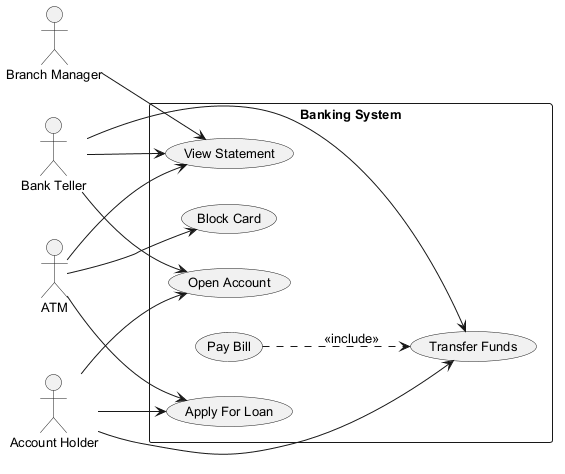

The diagram above was rendered by PlantUML. Its source (embedded in the PNG):
@startuml
skinparam backgroundColor #FFFFFF
skinparam classBackgroundColor #F1F8E9
skinparam classBorderColor #33691E
skinparam defaultFontSize 13
left to right direction
actor "Branch Manager" as BranchManager
actor "Bank Teller" as BankTeller
actor "Account Holder" as AccountHolder
actor "ATM" as ATM
rectangle "Banking System" {
  usecase "Apply For Loan" as UC_ApplyForLoan
  usecase "View Statement" as UC_ViewStatement
  usecase "Open Account" as UC_OpenAccount
  usecase "Transfer Funds" as UC_TransferFunds
  usecase "Pay Bill" as UC_PayBill
  usecase "Block Card" as UC_BlockCard
}
BranchManager --> UC_ViewStatement
BankTeller --> UC_OpenAccount
BankTeller --> UC_TransferFunds
BankTeller --> UC_ViewStatement
AccountHolder --> UC_ApplyForLoan
AccountHolder --> UC_TransferFunds
AccountHolder --> UC_OpenAccount
ATM --> UC_ApplyForLoan
ATM --> UC_ViewStatement
ATM --> UC_BlockCard
UC_PayBill ..> UC_TransferFunds : <<include>>
@enduml